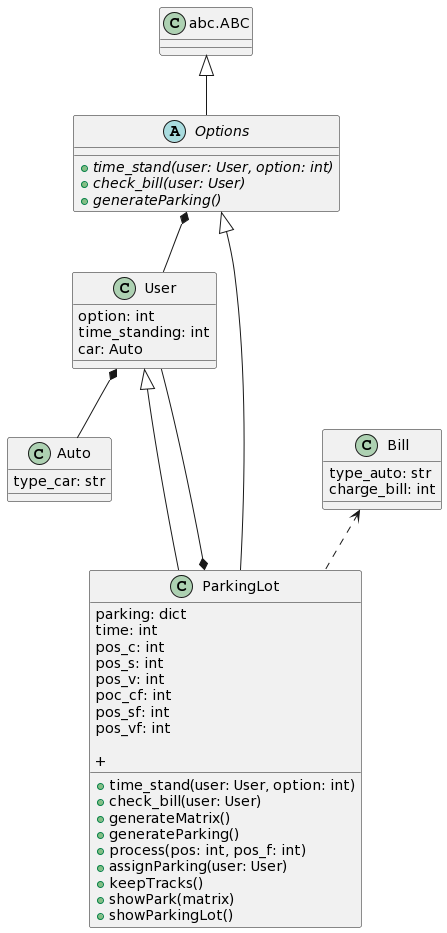

The diagram above was rendered by PlantUML. Its source (embedded in the PNG):
@startuml
Class "abc.ABC" as abc {}

abstract Class Options {
    +{abstract} time_stand(user: User, option: int)
    +{abstract} check_bill(user: User)
    +{abstract} generateParking()
}

Class Bill {
    type_auto: str 
    charge_bill: int 
}

Class Auto {
    type_car: str
}

Class User {
    option: int 
    time_standing: int 
    car: Auto
}

Class ParkingLot {
    parking: dict
    time: int
    pos_c: int 
    pos_s: int 
    pos_v: int 
    poc_cf: int 
    pos_sf: int 
    pos_vf: int 

    + time_stand(user: User, option: int)
    + check_bill(user: User)
    + generateMatrix()
    + generateParking()
    + process(pos: int, pos_f: int)
    + assignParking(user: User)
    + keepTracks()
    + showPark(matrix)
    + showParkingLot()
    + 
}

abc <|-- Options
Options *-- User 
User *-- Auto 
Options <|-- ParkingLot
User <|-- ParkingLot
Bill <.. ParkingLot
ParkingLot *--- User
@enduml